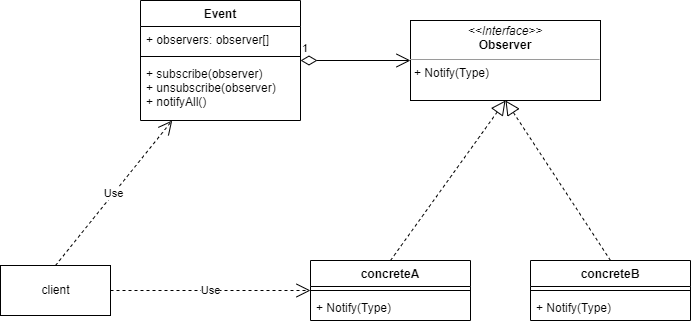

The diagram above was exported from draw.io. Its source (the exported page's mxGraphModel, read from the mxfile embedded in the PNG):
<mxGraphModel dx="1091" dy="589" grid="1" gridSize="10" guides="1" tooltips="1" connect="1" arrows="1" fold="1" page="1" pageScale="1" pageWidth="827" pageHeight="1169" math="0" shadow="0">
  <root>
    <mxCell id="0" />
    <mxCell id="1" parent="0" />
    <mxCell id="2" value="&lt;p style=&quot;margin: 0px ; margin-top: 4px ; text-align: center&quot;&gt;&lt;i&gt;&amp;lt;&amp;lt;Interface&amp;gt;&amp;gt;&lt;/i&gt;&lt;br&gt;&lt;b&gt;Observer&lt;/b&gt;&lt;/p&gt;&lt;hr size=&quot;1&quot;&gt;&lt;p style=&quot;margin: 0px ; margin-left: 4px&quot;&gt;+ Notify(Type)&lt;br&gt;&lt;br&gt;&lt;/p&gt;" style="verticalAlign=top;align=left;overflow=fill;fontSize=12;fontFamily=Helvetica;html=1;" vertex="1" parent="1">
      <mxGeometry x="450" y="220" width="190" height="80" as="geometry" />
    </mxCell>
    <mxCell id="3" value="Event" style="swimlane;fontStyle=1;align=center;verticalAlign=top;childLayout=stackLayout;horizontal=1;startSize=26;horizontalStack=0;resizeParent=1;resizeParentMax=0;resizeLast=0;collapsible=1;marginBottom=0;" vertex="1" parent="1">
      <mxGeometry x="180" y="200" width="160" height="120" as="geometry" />
    </mxCell>
    <mxCell id="4" value="+ observers: observer[]" style="text;strokeColor=none;fillColor=none;align=left;verticalAlign=top;spacingLeft=4;spacingRight=4;overflow=hidden;rotatable=0;points=[[0,0.5],[1,0.5]];portConstraint=eastwest;" vertex="1" parent="3">
      <mxGeometry y="26" width="160" height="26" as="geometry" />
    </mxCell>
    <mxCell id="5" value="" style="line;strokeWidth=1;fillColor=none;align=left;verticalAlign=middle;spacingTop=-1;spacingLeft=3;spacingRight=3;rotatable=0;labelPosition=right;points=[];portConstraint=eastwest;" vertex="1" parent="3">
      <mxGeometry y="52" width="160" height="8" as="geometry" />
    </mxCell>
    <mxCell id="6" value="+ subscribe(observer)&#10;+ unsubscribe(observer)&#10;+ notifyAll()" style="text;strokeColor=none;fillColor=none;align=left;verticalAlign=top;spacingLeft=4;spacingRight=4;overflow=hidden;rotatable=0;points=[[0,0.5],[1,0.5]];portConstraint=eastwest;" vertex="1" parent="3">
      <mxGeometry y="60" width="160" height="60" as="geometry" />
    </mxCell>
    <mxCell id="7" value="1" style="endArrow=open;html=1;endSize=12;startArrow=diamondThin;startSize=14;startFill=0;edgeStyle=orthogonalEdgeStyle;align=left;verticalAlign=bottom;entryX=0;entryY=0.5;entryDx=0;entryDy=0;" edge="1" parent="1" source="3" target="2">
      <mxGeometry x="-1" y="3" relative="1" as="geometry">
        <mxPoint x="250" y="400" as="sourcePoint" />
        <mxPoint x="410" y="400" as="targetPoint" />
      </mxGeometry>
    </mxCell>
    <mxCell id="8" value="concreteA" style="swimlane;fontStyle=1;align=center;verticalAlign=top;childLayout=stackLayout;horizontal=1;startSize=26;horizontalStack=0;resizeParent=1;resizeParentMax=0;resizeLast=0;collapsible=1;marginBottom=0;" vertex="1" parent="1">
      <mxGeometry x="350" y="460" width="160" height="60" as="geometry" />
    </mxCell>
    <mxCell id="10" value="" style="line;strokeWidth=1;fillColor=none;align=left;verticalAlign=middle;spacingTop=-1;spacingLeft=3;spacingRight=3;rotatable=0;labelPosition=right;points=[];portConstraint=eastwest;" vertex="1" parent="8">
      <mxGeometry y="26" width="160" height="8" as="geometry" />
    </mxCell>
    <mxCell id="11" value="+ Notify(Type)" style="text;strokeColor=none;fillColor=none;align=left;verticalAlign=top;spacingLeft=4;spacingRight=4;overflow=hidden;rotatable=0;points=[[0,0.5],[1,0.5]];portConstraint=eastwest;" vertex="1" parent="8">
      <mxGeometry y="34" width="160" height="26" as="geometry" />
    </mxCell>
    <mxCell id="12" value="concreteB" style="swimlane;fontStyle=1;align=center;verticalAlign=top;childLayout=stackLayout;horizontal=1;startSize=26;horizontalStack=0;resizeParent=1;resizeParentMax=0;resizeLast=0;collapsible=1;marginBottom=0;" vertex="1" parent="1">
      <mxGeometry x="570" y="460" width="160" height="60" as="geometry" />
    </mxCell>
    <mxCell id="14" value="" style="line;strokeWidth=1;fillColor=none;align=left;verticalAlign=middle;spacingTop=-1;spacingLeft=3;spacingRight=3;rotatable=0;labelPosition=right;points=[];portConstraint=eastwest;" vertex="1" parent="12">
      <mxGeometry y="26" width="160" height="8" as="geometry" />
    </mxCell>
    <mxCell id="15" value="+ Notify(Type)" style="text;strokeColor=none;fillColor=none;align=left;verticalAlign=top;spacingLeft=4;spacingRight=4;overflow=hidden;rotatable=0;points=[[0,0.5],[1,0.5]];portConstraint=eastwest;" vertex="1" parent="12">
      <mxGeometry y="34" width="160" height="26" as="geometry" />
    </mxCell>
    <mxCell id="16" value="" style="endArrow=block;dashed=1;endFill=0;endSize=12;html=1;entryX=0.5;entryY=1;entryDx=0;entryDy=0;exitX=0.5;exitY=0;exitDx=0;exitDy=0;" edge="1" parent="1" source="8" target="2">
      <mxGeometry width="160" relative="1" as="geometry">
        <mxPoint x="370" y="400" as="sourcePoint" />
        <mxPoint x="530" y="400" as="targetPoint" />
      </mxGeometry>
    </mxCell>
    <mxCell id="17" value="" style="endArrow=block;dashed=1;endFill=0;endSize=12;html=1;entryX=0.5;entryY=1;entryDx=0;entryDy=0;exitX=0.5;exitY=0;exitDx=0;exitDy=0;" edge="1" parent="1" source="12" target="2">
      <mxGeometry width="160" relative="1" as="geometry">
        <mxPoint x="370" y="400" as="sourcePoint" />
        <mxPoint x="530" y="400" as="targetPoint" />
      </mxGeometry>
    </mxCell>
    <mxCell id="18" value="client" style="html=1;" vertex="1" parent="1">
      <mxGeometry x="40" y="465" width="110" height="50" as="geometry" />
    </mxCell>
    <mxCell id="19" value="Use" style="endArrow=open;endSize=12;dashed=1;html=1;exitX=1;exitY=0.5;exitDx=0;exitDy=0;entryX=0;entryY=0.5;entryDx=0;entryDy=0;" edge="1" parent="1" source="18" target="8">
      <mxGeometry width="160" relative="1" as="geometry">
        <mxPoint x="370" y="400" as="sourcePoint" />
        <mxPoint x="530" y="400" as="targetPoint" />
      </mxGeometry>
    </mxCell>
    <mxCell id="20" value="Use" style="endArrow=open;endSize=12;dashed=1;html=1;exitX=0.5;exitY=0;exitDx=0;exitDy=0;" edge="1" parent="1" source="18" target="3">
      <mxGeometry width="160" relative="1" as="geometry">
        <mxPoint x="370" y="400" as="sourcePoint" />
        <mxPoint x="530" y="400" as="targetPoint" />
      </mxGeometry>
    </mxCell>
  </root>
</mxGraphModel>